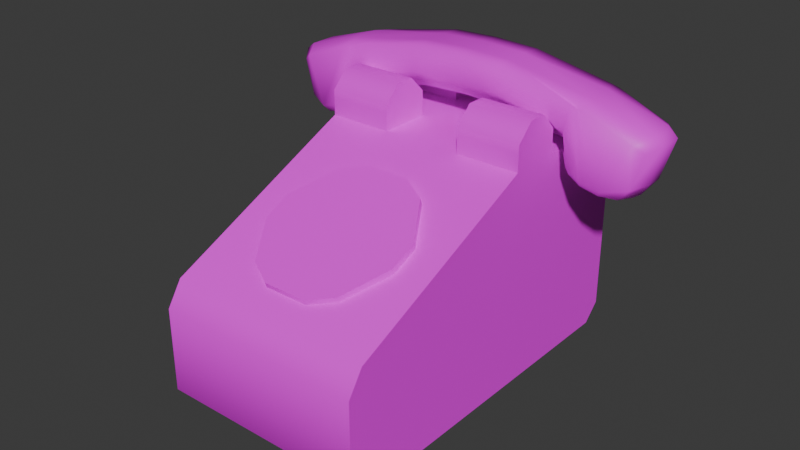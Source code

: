 # Source: Phone.blend  (saved by Blender 4.2.66; exported with 4.5.12 LTS)
import bpy
from mathutils import Matrix  # noqa: F401  (used for matrix-valued properties, if any)

bpy.ops.wm.read_factory_settings(use_empty=True)
scene = bpy.context.scene
scene.name = 'Scene'

# ---- collections
col_collection = bpy.data.collections.new('Collection'); scene.collection.children.link(col_collection)

# ---- images (referenced by path relative to the original .blend; pixels are not part of the script)
import os
ASSET_DIR = os.environ.get("B2B_ASSET_DIR", "")  # directory of the original .blend (textures are referenced by path, not embedded)
HERE = os.path.dirname(os.path.abspath(__file__))  # packed textures are extracted next to this script under _unpacked/

def load_image(name, relpath, width, height, colorspace="sRGB"):
    """Load a texture the original file referenced (path relative to the .blend, or extracted next to this script)."""
    p = next((c for c in (os.path.join(HERE, relpath), os.path.join(ASSET_DIR, relpath)) if relpath and os.path.exists(c)), "")
    if p:
        img = bpy.data.images.load(p, check_existing=True)
        img.name = name
    else:  # same state as the original file: an image datablock whose file is absent (Cycles renders it pink)
        img = bpy.data.images.new(name, width, height)
        img.source = "FILE"
        img.filepath = "//" + (relpath or name)
    img.colorspace_settings.name = colorspace
    return img
img_untitled = load_image('Untitled', 'Textures/Phone.png', 1024, 1024, 'sRGB')

# ---- materials (node trees are filled in below, after node groups)
mat_material = bpy.data.materials.new('Material')
mat_material.alpha_threshold = 0.0
mat_material.roughness = 0.5
mat_material.line_color = (0.0, 0.0, 0.0, 1.0)

# ---- material node trees
mat_material.use_nodes = True; mat_material.node_tree.nodes.clear()
_N = mat_material.node_tree.nodes; _L = mat_material.node_tree.links
n0 = _N.new('ShaderNodeOutputMaterial'); n0.name = 'Material Output'; n0.location = (300, 300)
n1 = _N.new('ShaderNodeBsdfPrincipled'); n1.name = 'Principled BSDF'; n1.location = (10, 300)
n1.inputs[3].default_value = 1.45
n2 = _N.new('ShaderNodeTexImage'); n2.name = 'Image Texture'; n2.location = (-280, 280)
n2.image = img_untitled
_L.new(n1.outputs[0], n0.inputs[0])
_L.new(n2.outputs[0], n1.inputs[0])
n0.is_active_output = True

# ---- world
world_world = bpy.data.worlds.new('World'); scene.world = world_world
world_world.use_nodes = True; world_world.node_tree.nodes.clear()
_N = world_world.node_tree.nodes; _L = world_world.node_tree.links
n0 = _N.new('ShaderNodeOutputWorld'); n0.name = 'World Output'; n0.location = (300, 300)
n1 = _N.new('ShaderNodeBackground'); n1.name = 'Background'; n1.location = (10, 300)
n1.inputs[0].default_value = (0.05088, 0.05088, 0.05088, 1.0)
_L.new(n1.outputs[0], n0.inputs[0])
n0.is_active_output = True
world_world.color = (0.05088, 0.05088, 0.05088)
world_world.sun_shadow_jitter_overblur = 0.0

# ---- meshes
me_cube = bpy.data.meshes.new('Cube')
me_cube.from_pydata([(0.9727, -0.07693, 0.8434), (0.9723, -0.2335, 1.0), (0.9735, -0.3761, 0.9354), (0.9727, -0.3901, 0.7572), (0.9727, -0.07693, -0.8434), (0.9727, -0.3901, -0.8434), (0.9735, -0.3901, -1.0), (0.9735, -0.07693, -1.0), (0.9735, -2.234, -0.06234), (0.9727, -2.077, -0.006742), (0.9735, -2.091, 0.1588), (0.9735, -2.077, -1.0), (0.9727, -2.077, -0.8434), (0.9735, -2.234, -0.8434), (0.9727, 1.067, 0.8434), (0.9735, 1.224, 0.8434), (0.9723, 1.224, 1.0), (0.9735, 1.224, -0.8434), (0.9727, 1.067, -0.8434), (0.9735, 1.067, -1.0), (0.9735, 0.8946, -1.0), (0.9727, 0.8946, -0.8434), (0.9727, 0.5814, -0.8434), (0.9735, 0.5814, -1.0), (0.9735, 0.09569, -1.0), (0.9735, 0.4088, -1.0), (0.9727, 0.4088, -0.8434), (0.9727, 0.09569, -0.8434), (0.9723, 0.2523, 1.0), (0.9727, 0.09569, 0.8434), (0.9727, 0.4088, 0.8434), (0.9728, 0.4088, 1.0), (0.9723, 0.738, 1.0), (0.9728, 0.5815, 1.0), (0.9727, 0.5814, 0.8434), (0.9727, 0.8946, 0.8434), (0.4626, -2.234, -0.8434), (0.0, -2.234, -0.8434), (0.0, -2.077, -1.0), (0.4626, -2.077, -1.0), (0.3731, -0.2335, 1.0), (0.0, -0.07693, 1.0), (0.0, -0.3761, 0.9354), (0.4626, -0.3761, 0.9354), (0.4626, -2.091, 0.1588), (0.0, -2.091, 0.1588), (0.0, -2.234, -0.06234), (0.4626, -2.234, -0.06234), (0.4626, -0.3901, -1.0), (0.0, -0.3901, -1.0), (0.0, -0.07693, -1.0), (0.4626, -0.07693, -1.0), (0.4626, 1.224, 0.8434), (0.0, 1.224, 0.8434), (0.0, 1.221, 1.0), (0.3731, 1.224, 1.0), (0.4626, 1.224, -0.8434), (0.4626, 1.067, -1.0), (0.0, 1.067, -1.0), (0.0, 1.224, -0.8434), (0.3731, 0.2523, 1.0), (0.4626, 0.4088, 1.0), (0.0, 0.4088, 1.0), (0.0, 0.09569, 1.0), (0.3731, 0.738, 1.0), (0.0, 0.8946, 1.0), (0.0, 0.5815, 1.0), (0.4626, 0.5814, 1.0), (0.4626, 0.09569, -1.0), (0.0, 0.09569, -1.0), (0.0, 0.4088, -1.0), (0.4626, 0.4088, -1.0), (0.4626, 0.8946, -1.0), (0.4626, 0.5814, -1.0), (0.0, 0.5814, -1.0), (0.0, 0.8946, -1.0), (0.3731, -0.2335, 1.157), (0.3731, -0.07693, 1.157), (0.972, -0.2335, 1.157), (0.972, -0.07693, 1.157), (0.3731, 1.224, 1.157), (0.3731, 1.067, 1.157), (0.972, 1.224, 1.157), (0.972, 1.067, 1.157), (0.972, 0.8946, 1.157), (0.972, 0.738, 1.157), (0.972, 0.09569, 1.157), (0.972, 0.2523, 1.157), (0.3731, 0.2523, 1.157), (0.3731, 0.09569, 1.157), (0.3731, 0.738, 1.157), (0.3731, 0.8946, 1.157), (0.3731, -0.2335, 1.234), (0.3731, -0.07693, 1.391), (0.3731, -0.07693, 1.234), (0.972, -0.2335, 1.234), (0.972, -0.07693, 1.234), (0.972, -0.07693, 1.391), (0.3731, 1.224, 1.234), (0.3731, 1.067, 1.234), (0.3731, 1.067, 1.391), (0.972, 1.224, 1.234), (0.972, 1.067, 1.391), (0.972, 1.067, 1.234), (0.972, 0.8946, 1.234), (0.972, 0.8946, 1.391), (0.972, 0.738, 1.234), (0.972, 0.09569, 1.234), (0.972, 0.2523, 1.234), (0.972, 0.09569, 1.391), (0.3731, 0.2523, 1.234), (0.3731, 0.09569, 1.234), (0.3731, 0.09569, 1.391), (0.3731, 0.738, 1.234), (0.3731, 0.8946, 1.391), (0.3731, 0.8946, 1.234), (0.2711, -0.6154, 0.3927), (0.2049, -0.5397, 0.6008), (0.4398, -0.6625, 0.5434), (0.2049, -1.882, 0.3091), (0.4398, -0.7587, 0.7497), (0.2049, -0.6359, 0.8071), (0.5695, -1.084, 0.1743), (0.672, -1.027, 0.3735), (0.672, -1.273, 0.2589), (0.672, -1.149, 0.651), (0.672, -1.369, 0.4652), (0.672, -1.123, 0.5798), (0.2711, -1.552, -0.04417), (0.4398, -1.637, 0.08887), (0.2049, -1.76, 0.03156), (0.672, -1.395, 0.5364), (0.2049, -1.856, 0.2379), (0.4398, -1.734, 0.2952), (0.0, -0.5397, 0.6008), (0.0, -0.6154, 0.3927), (0.0, -0.6359, 0.8071), (0.2049, -0.6615, 0.8783), (0.0, -1.76, 0.03156), (0.0, -1.552, -0.04417), (0.0, -1.856, 0.2379), (0.4398, -0.7844, 0.8209), (0.4398, -1.759, 0.3664), (0.0, -0.6615, 0.8783), (0.0, -1.882, 0.3091)], [], [(43, 44, 10, 2), (13, 8, 47, 36), (7, 51, 68, 24), (35, 21, 18, 14), (20, 72, 57, 19), (5, 3, 9, 12), (61, 31, 33, 67), (39, 48, 6, 11), (0, 4, 27, 29), (25, 71, 73, 23), (30, 26, 22, 34), (76, 78, 95, 92), (87, 88, 110, 108), (56, 52, 15, 17), (93, 97, 109, 112), (114, 105, 102, 100), (79, 86, 107, 96), (84, 83, 103, 104), (89, 77, 94, 111), (81, 91, 115, 99), (90, 85, 106, 113), (82, 80, 98, 101), (118, 120, 127, 123), (124, 126, 133, 129), (134, 136, 121, 117), (0, 1, 2, 3), (4, 5, 6, 7), (8, 9, 10), (11, 12, 13), (14, 15, 16), (17, 18, 19), (20, 21, 22, 23), (24, 25, 26, 27), (28, 29, 30, 31), (32, 33, 34, 35), (36, 37, 38, 39), (40, 41, 42, 43), (44, 45, 46, 47), (48, 49, 50, 51), (55, 52, 53, 54), (56, 57, 58, 59), (60, 61, 62, 63), (64, 65, 66, 67), (68, 69, 70, 71), (72, 73, 74, 75), (76, 77, 40), (78, 1, 79), (80, 55, 81), (82, 83, 16), (84, 85, 32), (86, 28, 87), (88, 60, 89), (90, 91, 64), (92, 93, 94), (95, 96, 97), (98, 99, 100), (101, 102, 103), (104, 105, 106), (107, 108, 109), (110, 111, 112), (113, 114, 115), (116, 117, 118), (127, 120, 141, 125), (122, 123, 124), (133, 126, 131, 142), (128, 129, 130), (120, 121, 137, 141), (39, 11, 13, 36), (12, 9, 8, 13), (3, 5, 4, 0), (2, 10, 9, 3), (43, 2, 1, 40), (11, 6, 5, 12), (14, 18, 17, 15), (55, 16, 15, 52), (27, 4, 7, 24), (35, 14, 16, 32), (18, 21, 20, 19), (22, 26, 25, 23), (0, 29, 28, 1), (30, 34, 33, 31), (26, 30, 29, 27), (21, 35, 34, 22), (71, 25, 24, 68), (72, 20, 23, 73), (10, 44, 47, 8), (6, 48, 51, 7), (19, 57, 56, 17), (31, 61, 60, 28), (32, 64, 67, 33), (70, 74, 73, 71), (50, 69, 68, 51), (61, 67, 66, 62), (40, 60, 63, 41), (64, 55, 54, 65), (75, 58, 57, 72), (52, 56, 59, 53), (48, 39, 38, 49), (46, 37, 36, 47), (44, 43, 42, 45), (40, 1, 78, 76), (80, 82, 16, 55), (32, 16, 83, 84), (1, 28, 86, 79), (28, 60, 88, 87), (85, 90, 64, 32), (77, 89, 60, 40), (91, 81, 55, 64), (92, 95, 97, 93), (100, 102, 101, 98), (104, 103, 102, 105), (96, 107, 109, 97), (108, 110, 112, 109), (105, 114, 113, 106), (93, 112, 111, 94), (114, 100, 99, 115), (89, 111, 110, 88), (107, 86, 87, 108), (84, 104, 106, 85), (115, 91, 90, 113), (76, 92, 94, 77), (98, 80, 81, 99), (79, 96, 95, 78), (103, 83, 82, 101), (134, 117, 116, 135), (120, 118, 117, 121), (118, 123, 122, 116), (140, 132, 119, 144), (126, 124, 123, 127), (124, 129, 128, 122), (121, 136, 143, 137), (132, 130, 129, 133), (126, 127, 125, 131), (142, 131, 125, 141), (130, 138, 139, 128), (130, 132, 140, 138), (132, 133, 142, 119), (119, 142, 141, 137), (144, 119, 137, 143)])
me_cube.polygons.foreach_set('use_smooth', [True] * 139)
_k = set([(1, 2), (1, 28), (1, 40), (1, 78), (2, 10), (6, 7), (6, 11), (7, 24), (8, 10), (8, 13), (11, 13), (15, 16), (15, 17), (16, 32), (16, 82), (17, 19), (19, 20), (20, 23), (23, 25), (24, 25), (28, 31), (28, 60), (28, 87), (31, 33), (32, 33), (32, 64), (32, 85), (40, 60), (40, 76), (54, 55), (55, 64), (55, 80), (60, 88), (64, 90), (76, 92), (78, 95), (80, 98), (82, 101), (85, 106), (87, 108), (88, 110), (90, 113), (92, 93), (93, 112), (95, 97), (97, 109), (98, 100), (100, 114), (101, 102), (102, 105), (105, 106), (108, 109), (110, 112), (113, 114), (119, 142), (119, 144), (120, 121), (120, 127), (121, 136), (125, 131), (125, 141), (126, 127), (126, 133), (131, 142), (132, 133), (132, 140), (137, 141), (137, 143)])
me_cube.attributes.new('sharp_edge', 'BOOLEAN', 'EDGE').data.foreach_set('value', [ (min(e.vertices), max(e.vertices)) in _k for e in me_cube.edges])
_uv = me_cube.uv_layers.new(name='UVMap')
_uv.uv.foreach_set('vector', [0.5342, 0.2923, 0.5344, 0.6275, 0.4403, 0.6274, 0.4401, 0.2923, 5.016e-09, 0.8217, 4.139e-09, 0.678, 0.09404, 0.678, 0.09404, 0.8217, 0.6197, 0.3978, 0.7138, 0.3976, 0.7137, 0.4291, 0.6197, 0.4293, 0.2939, 0.1249, 0.05553, 0.1249, 0.05553, 0.1005, 0.2939, 0.1005, 0.6195, 0.5752, 0.7136, 0.575, 0.7135, 0.6065, 0.6195, 0.6067, 0.05553, 0.3064, 0.2817, 0.3064, 0.1737, 0.5448, 0.05553, 0.5448, 0.5342, 0.1479, 0.4403, 0.1478, 0.4404, 0.1165, 0.5343, 0.1166, 0.7142, 0.03239, 0.7138, 0.3404, 0.6198, 0.3406, 0.6202, 0.03257, 0.2939, 0.2622, 0.05553, 0.2622, 0.05553, 0.2378, 0.2939, 0.2378, 0.6196, 0.4865, 0.7137, 0.4863, 0.7136, 0.5178, 0.6196, 0.518, 0.2939, 0.1935, 0.05553, 0.1935, 0.05553, 0.1692, 0.2939, 0.1692, 0.4019, 0.6364, 0.4019, 0.7466, 0.3875, 0.7466, 0.3875, 0.6364, 0.9264, 6.6e-05, 0.9264, 0.1103, 0.915, 0.1103, 0.915, 6.6e-05, 0.7047, 0.9132, 0.7047, 0.6644, 0.7987, 0.6644, 0.7987, 0.9132, 0.2124, 0.9857, 0.2124, 0.8755, 0.2438, 0.8755, 0.2438, 0.9858, 0.9138, 0.9957, 0.9138, 0.8854, 0.9452, 0.8854, 0.9452, 0.9957, 0.8349, 0.9676, 0.8349, 0.9418, 0.8465, 0.9418, 0.8465, 0.9676, 0.8321, 0.9661, 0.8321, 0.9387, 0.8445, 0.9387, 0.8445, 0.9661, 0.8429, 0.9386, 0.8429, 0.9666, 0.8303, 0.9666, 0.8303, 0.9386, 0.8433, 0.9376, 0.8433, 0.9634, 0.8317, 0.9634, 0.8317, 0.9376, 0.4019, 0.7467, 0.4019, 0.8569, 0.3875, 0.8569, 0.3875, 0.7467, 0.7984, 0.6182, 0.6882, 0.6182, 0.6882, 0.6067, 0.7984, 0.6067, 0.3317, 0.6626, 0.3736, 0.6626, 0.3736, 0.7367, 0.3317, 0.7367, 0.3317, 0.7866, 0.3736, 0.7866, 0.3737, 0.8606, 0.3318, 0.8606, 0.9063, 0.724, 0.9193, 0.709, 0.9477, 0.7338, 0.9347, 0.7488, 0.3393, 0.2394, 0.3681, 0.2682, 0.3563, 0.2945, 0.3235, 0.2971, 0.02882, 0.2394, 0.02882, 0.2971, 3.09e-08, 0.2971, 1.148e-08, 0.2394, 0.1726, 0.6364, 0.1828, 0.6076, 0.2133, 0.6101, 6.121e-08, 0.6076, 0.02882, 0.6076, 0.02882, 0.6364, 0.3393, 0.02882, 0.3393, 8.066e-08, 0.3681, 3.804e-08, 0.02882, 6.709e-08, 0.02882, 0.02882, -1.26e-09, 0.02882, -2.649e-09, 0.06059, 0.02882, 0.06059, 0.02882, 0.1182, -5.168e-09, 0.1182, 1.287e-08, 0.2077, 1.539e-08, 0.15, 0.02882, 0.15, 0.02882, 0.2077, 0.3681, 0.1788, 0.3393, 0.2077, 0.3393, 0.15, 0.3681, 0.15, 0.3681, 0.08941, 0.3681, 0.1182, 0.3393, 0.1182, 0.3393, 0.06059, 0.7135, 0.0001631, 0.7986, 1.073e-08, 0.7993, 0.03222, 0.7142, 0.03239, 0.5506, 0.2644, 0.6193, 0.236, 0.6193, 0.2923, 0.5342, 0.2923, 0.09404, 0.6364, 0.1792, 0.6364, 0.1792, 0.678, 0.09404, 0.678, 0.7138, 0.3404, 0.799, 0.3402, 0.7989, 0.3974, 0.7138, 0.3976, 0.6882, 0.6413, 0.7047, 0.6644, 0.6195, 0.6644, 0.6195, 0.6415, 0.7047, 0.9132, 0.7047, 0.9536, 0.6195, 0.9536, 0.6195, 0.9132, 0.5507, 0.1763, 0.5342, 0.1479, 0.6194, 0.1479, 0.6193, 0.2047, 0.5508, 0.08814, 0.6195, 0.05975, 0.6194, 0.1166, 0.5343, 0.1166, 0.7137, 0.4291, 0.7989, 0.4289, 0.7988, 0.4861, 0.7137, 0.4863, 0.7136, 0.575, 0.7136, 0.5178, 0.7988, 0.5176, 0.7987, 0.5748, 0.8429, 0.9919, 0.8429, 0.9666, 0.8682, 0.9919, 0.8349, 0.9909, 0.8115, 0.9909, 0.8349, 0.9676, 0.8433, 0.9143, 0.8667, 0.9143, 0.8433, 0.9376, 0.8321, 0.9138, 0.8321, 0.9387, 0.8073, 0.9138, 0.8321, 0.9661, 0.8321, 0.9909, 0.8073, 0.9909, 0.8349, 0.9418, 0.8115, 0.9184, 0.8349, 0.9184, 0.8429, 0.9133, 0.8682, 0.9133, 0.8429, 0.9386, 0.8433, 0.9867, 0.8433, 0.9634, 0.8667, 0.9867, 0.8303, 0.9919, 0.805, 0.9666, 0.8303, 0.9666, 0.8465, 0.9909, 0.8465, 0.9676, 0.8698, 0.9676, 0.8317, 0.9143, 0.8317, 0.9376, 0.8084, 0.9376, 0.8445, 0.9138, 0.8693, 0.9387, 0.8445, 0.9387, 0.8445, 0.9661, 0.8693, 0.9661, 0.8445, 0.9909, 0.8465, 0.9418, 0.8465, 0.9184, 0.8698, 0.9418, 0.8303, 0.9133, 0.8303, 0.9386, 0.805, 0.9386, 0.8317, 0.9867, 0.8084, 0.9634, 0.8317, 0.9634, 0.9182, 0.7862, 0.9347, 0.7488, 0.9528, 0.7938, 0.3736, 0.7367, 0.3736, 0.6626, 0.3875, 0.6614, 0.3875, 0.7354, 0.3029, 0.7617, 0.3317, 0.7367, 0.3317, 0.7866, 0.3737, 0.8606, 0.3736, 0.7866, 0.3875, 0.7854, 0.3875, 0.8594, 0.8631, 0.1091, 0.8292, 0.123, 0.8387, 0.07555, 0.3736, 0.6626, 0.3737, 0.6377, 0.3875, 0.6364, 0.3875, 0.6614, 0.7142, 0.03239, 0.6202, 0.03257, 0.6195, 0.0003433, 0.7135, 0.0001631, 0.02882, 0.6076, 0.1828, 0.6076, 0.1726, 0.6364, 0.02882, 0.6364, 0.2817, 0.3064, 0.05553, 0.3064, 0.05553, 0.2622, 0.2939, 0.2622, 0.3563, 0.2945, 0.2133, 0.6101, 0.1828, 0.6076, 0.3235, 0.2971, 0.5342, 0.2923, 0.4401, 0.2923, 0.4403, 0.2644, 0.5506, 0.2644, 6.121e-08, 0.6076, 3.09e-08, 0.2971, 0.02882, 0.2971, 0.02882, 0.6076, 0.3393, 0.02882, 0.02882, 0.02882, 0.02882, 6.709e-08, 0.3393, 8.066e-08, 0.6882, 0.6413, 0.7985, 0.6413, 0.7987, 0.6644, 0.7047, 0.6644, 0.02882, 0.2077, 0.02882, 0.2394, 1.148e-08, 0.2394, 1.287e-08, 0.2077, 0.3393, 0.06059, 0.3393, 0.02882, 0.3681, 3.804e-08, 0.3681, 0.08941, 0.02882, 0.02882, 0.02882, 0.06059, -2.649e-09, 0.06059, -1.26e-09, 0.02882, 0.02882, 0.1182, 0.02882, 0.15, 1.539e-08, 0.15, -5.168e-09, 0.1182, 0.3393, 0.2394, 0.3393, 0.2077, 0.3681, 0.1788, 0.3681, 0.2682, 0.3393, 0.15, 0.3393, 0.1182, 0.3681, 0.1182, 0.3681, 0.15, 0.05553, 0.1935, 0.2939, 0.1935, 0.2939, 0.2378, 0.05553, 0.2378, 0.05553, 0.1249, 0.2939, 0.1249, 0.2939, 0.1692, 0.05553, 0.1692, 0.7137, 0.4863, 0.6196, 0.4865, 0.6197, 0.4293, 0.7137, 0.4291, 0.7136, 0.575, 0.6195, 0.5752, 0.6196, 0.518, 0.7136, 0.5178, 3.885e-09, 0.6364, 0.09404, 0.6364, 0.09404, 0.678, 4.139e-09, 0.678, 0.6198, 0.3406, 0.7138, 0.3404, 0.7138, 0.3976, 0.6197, 0.3978, 0.7987, 0.9536, 0.7047, 0.9536, 0.7047, 0.9132, 0.7987, 0.9132, 0.4403, 0.1478, 0.5342, 0.1479, 0.5507, 0.1763, 0.4404, 0.1763, 0.4405, 0.08812, 0.5508, 0.08814, 0.5343, 0.1166, 0.4404, 0.1165, 0.7988, 0.4861, 0.7988, 0.5176, 0.7136, 0.5178, 0.7137, 0.4863, 0.7989, 0.3974, 0.7989, 0.4289, 0.7137, 0.4291, 0.7138, 0.3976, 0.5342, 0.1479, 0.5343, 0.1166, 0.6194, 0.1166, 0.6194, 0.1479, 0.5506, 0.2644, 0.5507, 0.1763, 0.6193, 0.2047, 0.6193, 0.236, 0.5508, 0.08814, 0.5508, 2.396e-08, 0.6195, 0.0004356, 0.6195, 0.05975, 0.7987, 0.5748, 0.7986, 0.6064, 0.7135, 0.6065, 0.7136, 0.575, 0.7047, 0.6644, 0.7047, 0.9132, 0.6195, 0.9132, 0.6195, 0.6644, 0.7138, 0.3404, 0.7142, 0.03239, 0.7993, 0.03222, 0.799, 0.3402, 0.1792, 0.678, 0.1792, 0.8217, 0.09404, 0.8217, 0.09404, 0.678, 0.5344, 0.6275, 0.5342, 0.2923, 0.6193, 0.2923, 0.6195, 0.6275, 0.4307, 0.6364, 0.4307, 0.7467, 0.4019, 0.7466, 0.4019, 0.6364, 0.6882, 0.6182, 0.7984, 0.6182, 0.7985, 0.6413, 0.6882, 0.6413, 0.8073, 0.9909, 0.8073, 0.9138, 0.8321, 0.9387, 0.8321, 0.9661, 0.8115, 0.9909, 0.8115, 0.9184, 0.8349, 0.9418, 0.8349, 0.9676, 0.9495, -5.112e-09, 0.9495, 0.1103, 0.9264, 0.1103, 0.9264, 6.6e-05, 0.4019, 0.8569, 0.4019, 0.7467, 0.4307, 0.7467, 0.4307, 0.857, 0.8429, 0.9666, 0.8429, 0.9386, 0.8682, 0.9133, 0.8682, 0.9919, 0.8433, 0.9634, 0.8433, 0.9376, 0.8667, 0.9143, 0.8667, 0.9867, 0.1792, 0.9858, 0.1792, 0.8756, 0.2124, 0.8755, 0.2124, 0.9857, 0.9452, 0.9957, 0.9452, 0.8854, 0.9687, 0.8856, 0.9687, 0.9958, 0.8445, 0.9661, 0.8445, 0.9387, 0.8693, 0.9387, 0.8693, 0.9661, 0.8465, 0.9676, 0.8465, 0.9418, 0.8698, 0.9418, 0.8698, 0.9676, 0.2673, 0.8756, 0.2673, 0.9859, 0.2438, 0.9858, 0.2438, 0.8755, 0.9138, 0.8854, 0.9138, 0.9957, 0.8806, 0.9957, 0.8806, 0.8855, 0.805, 0.9666, 0.805, 0.9386, 0.8303, 0.9386, 0.8303, 0.9666, 0.8084, 0.9634, 0.8084, 0.9376, 0.8317, 0.9376, 0.8317, 0.9634, 0.8429, 0.9386, 0.8303, 0.9386, 0.8303, 0.9133, 0.8429, 0.9133, 0.8465, 0.9418, 0.8349, 0.9418, 0.8349, 0.9184, 0.8465, 0.9184, 0.8321, 0.9661, 0.8445, 0.9661, 0.8445, 0.9909, 0.8321, 0.9909, 0.8317, 0.9634, 0.8433, 0.9634, 0.8433, 0.9867, 0.8317, 0.9867, 0.8429, 0.9919, 0.8303, 0.9919, 0.8303, 0.9666, 0.8429, 0.9666, 0.8317, 0.9143, 0.8433, 0.9143, 0.8433, 0.9376, 0.8317, 0.9376, 0.8349, 0.9676, 0.8465, 0.9676, 0.8465, 0.9909, 0.8349, 0.9909, 0.8445, 0.9387, 0.8321, 0.9387, 0.8321, 0.9138, 0.8445, 0.9138, 0.9063, 0.724, 0.9347, 0.7488, 0.9182, 0.7862, 0.8806, 0.7534, 0.3736, 0.6626, 0.3317, 0.6626, 0.3318, 0.6377, 0.3737, 0.6377, 0.9528, 0.7938, 0.9421, 0.871, 0.9045, 0.8854, 0.9182, 0.7862, 0.1552, 0.9052, 0.15, 0.8678, 0.1628, 0.866, 0.1681, 0.9034, 0.3736, 0.7866, 0.3317, 0.7866, 0.3317, 0.7367, 0.3736, 0.7367, 0.8527, 0.1957, 0.8292, 0.123, 0.8631, 0.1091, 0.8933, 0.2025, 0.9477, 0.7338, 0.9193, 0.709, 0.9244, 0.7032, 0.9528, 0.728, 0.15, 0.8678, 0.113, 0.873, 0.1183, 0.8286, 0.1552, 0.8234, 0.3736, 0.7866, 0.3736, 0.7367, 0.3875, 0.7354, 0.3875, 0.7854, 0.3386, 0.5808, 0.298, 0.513, 0.298, 0.4672, 0.3386, 0.3995, 0.8387, 0.07555, 0.8615, 0.04552, 0.8933, 0.06937, 0.8631, 0.1091, 0.113, 0.873, 0.15, 0.8678, 0.1552, 0.9052, 0.1183, 0.9103, 0.15, 0.8678, 0.1552, 0.8234, 0.1681, 0.8217, 0.1628, 0.866, 0.3796, 0.6037, 0.3386, 0.5808, 0.3386, 0.3995, 0.3796, 0.3766, 0.4154, 0.6037, 0.3796, 0.6037, 0.3796, 0.3766, 0.4154, 0.3767])
me_cube.materials.append(mat_material)
me_cube.use_mirror_vertex_groups = False
me_cube.update()
me_cube.normals_split_custom_set([tuple(v) for v in zip(*[iter([-0.009117, -0.3926, 0.9196, -2.331e-09, -0.6531, 0.7573, -1.264e-08, -0.6531, 0.7573, 0.0, -0.4125, 0.9109, 0.0, -0.9239, -0.3827, -1.264e-08, -0.9593, 0.2825, -2.331e-09, -0.9593, 0.2825, 0.0, -0.9239, -0.3827, 0.0, 0.0, -1.0, 0.0, 0.0, -1.0, -5.143e-08, 0.0, -1.0, 0.0, 0.0, -1.0, 1.0, 0.0001145, 0.00103, 1.0, 0.0, 0.002577, 1.0, -0.002577, 0.002577, 1.0, -0.001933, 0.001789, 0.0, 0.0, -1.0, 0.0, 0.0, -1.0, 4.465e-08, 0.3827, -0.9239, 8.929e-08, 0.3827, -0.9239, 1.0, -1.151e-07, 0.002577, 1.0, 0.001214, -0.001593, 1.0, 0.00337, -0.002173, 1.0, 0.002577, 0.002577, 0.0, 0.0, 1.0, 0.0, 0.0, 1.0, 0.0, 0.0, 1.0, 0.0, 0.0, 1.0, 4.134e-08, -0.3827, -0.9239, 3.819e-08, 0.0, -1.0, 0.0, 0.0, -1.0, 0.0, -0.3827, -0.9239, 1.0, 0.0004412, 0.0008219, 1.0, -5.79e-08, 0.002577, 1.0, 0.0, 0.002577, 1.0, -0.0001145, 0.00103, 0.0, 0.0, -1.0, -5.143e-08, 0.0, -1.0, 0.0, 0.0, -1.0, 0.0, 0.0, -1.0, 1.0, -0.0002291, 0.0002286, 1.0, 0.0, 0.002577, 1.0, 0.0, 0.002577, 1.0, 0.0002291, 0.0002286, -7.464e-08, -1.0, 0.0, -7.464e-08, -1.0, 0.0, -7.47e-08, -0.9239, 0.3827, -7.47e-08, -0.9239, 0.3827, 8.707e-08, 1.0, 1.59e-07, 8.708e-08, 1.0, 1.589e-07, 8.817e-08, 0.9239, 0.3827, 8.817e-08, 0.9239, 0.3827, 1.078e-07, 0.9239, -0.3827, -0.0004608, 1.0, 0.001098, 2.241e-07, 1.0, 0.0, 2.156e-07, 0.9239, -0.3827, -2.882e-10, -0.3827, 0.9239, -2.882e-10, -0.3827, 0.9239, 6.832e-08, 0.3827, 0.9239, 6.832e-08, 0.3827, 0.9239, 3.422e-09, -0.3827, 0.9239, 3.422e-09, -0.3827, 0.9239, 1.364e-07, 0.3827, 0.9239, 1.364e-07, 0.3827, 0.9239, 1.0, 0.0, 0.001145, 1.0, 0.0, 0.001145, 1.0, 0.0, 0.0, 1.0, 0.0, 0.0, 1.0, 0.0, 0.001145, 1.0, -6.104e-07, 0.001145, 1.0, -7.623e-07, 0.0, 1.0, 0.0, 0.0, -1.0, 0.0, 0.0, -1.0, 0.0, 0.0, -1.0, 0.0, 0.0, -1.0, 0.0, 0.0, -1.0, 3.088e-07, 0.0, -1.0, 3.088e-07, 0.0, -1.0, 3.455e-07, 0.0, -1.0, 3.455e-07, 0.0, -1.244e-07, -1.0, 1.589e-07, -1.244e-07, -1.0, 1.59e-07, -1.185e-07, -0.9239, 0.3827, -1.185e-07, -0.9239, 0.3827, 1.99e-07, 1.0, 0.0, 1.99e-07, 1.0, 0.0, 1.761e-07, 0.9239, 0.3827, 1.761e-07, 0.9239, 0.3827, 0.6826, 0.73, -0.03475, 0.7071, 0.6409, 0.2988, 0.9659, 0.2346, 0.1094, 0.9015, 0.3863, -0.195, 0.9015, -0.09896, -0.4213, 0.9659, -0.2346, -0.1094, 0.7071, -0.6409, -0.2988, 0.6826, -0.4426, -0.5815, 0.0, 0.999, 0.04362, 0.0, 0.9063, 0.4226, 0.2588, 0.8754, 0.4082, 0.2189, 0.9726, 0.07839, 1.0, 0.0004412, 0.0008219, 1.0, 0.00187, 0.0005061, 1.0, 0.002459, -0.00174, 1.0, 0.001214, -0.001593, 1.0, -5.79e-08, 0.002577, 1.0, -1.151e-07, 0.002577, 1.0, -5.642e-08, 0.005155, 1.0, 0.0, 0.005155, 1.0, 0.005546, -0.001102, 1.0, 0.00337, -0.002173, 1.0, 0.003292, -0.004597, 1.0, 0.001718, 0.005155, 1.0, 0.002577, 0.002577, 1.0, 0.005155, 0.001718, 1.0, -0.001933, 0.001789, 1.0, -0.005155, 0.003722, 1.0, -0.002578, 0.004867, 1.0, -0.005155, 0.001718, 1.0, -0.002577, 0.002577, 1.0, -0.001718, 0.005155, 1.0, 0.0, 0.005155, 1.0, 0.0, 0.002577, 1.0, 0.0, 0.002577, 1.0, 0.0, 0.005155, 1.0, 0.0, 0.005155, 1.0, 0.0, 0.005155, 1.0, 0.0, 0.002577, 1.0, 0.0, 0.002577, 1.0, -0.0006872, 0.001603, 1.0, -0.0001145, 0.00103, 1.0, -0.0002291, 0.0002286, 1.0, -0.0004581, 0.0004572, 1.0, 0.0006872, 0.001603, 1.0, 0.0004581, 0.0004572, 1.0, 0.0002291, 0.0002286, 1.0, 0.0001145, 0.00103, 0.0, -0.9239, -0.3827, 0.0, -0.9239, -0.3827, 8.268e-08, -0.3827, -0.9239, 4.134e-08, -0.3827, -0.9239, -0.0288, -0.2479, 0.9684, -0.02064, -0.1102, 0.9937, -0.02727, -0.3523, 0.9355, -0.009117, -0.3926, 0.9196, -2.331e-09, -0.6531, 0.7573, 7.975e-09, -0.6531, 0.7573, 7.975e-09, -0.9593, 0.2825, -2.331e-09, -0.9593, 0.2825, 3.819e-08, 0.0, -1.0, 7.638e-08, 0.0, -1.0, 0.0, 0.0, -1.0, 0.0, 0.0, -1.0, -0.001221, 1.0, 0.002911, -0.0004608, 1.0, 0.001098, -0.001377, 1.0, 0.003281, -0.002754, 1.0, 0.006563, 1.078e-07, 0.9239, -0.3827, 4.465e-08, 0.3827, -0.9239, 0.0, 0.3827, -0.9239, 0.0, 0.9239, -0.3827, 0.0, 0.0, 1.0, 0.0, 0.0, 1.0, 0.0, 0.0, 1.0, 0.0, 0.0, 1.0, 0.0, 0.0, 1.0, 0.0, 0.0, 1.0, 0.0, 0.0, 1.0, 0.0, 0.0, 1.0, -5.143e-08, 0.0, -1.0, -1.029e-07, 0.0, -1.0, -1.029e-07, 0.0, -1.0, -5.143e-08, 0.0, -1.0, 0.0, 0.0, -1.0, 0.0, 0.0, -1.0, 0.0, 0.0, -1.0, 0.0, 0.0, -1.0, -1.0, 0.0, 0.0, -1.0, 0.0, 0.0, -1.0, 0.0, 0.0, 1.0, 0.0, 0.001145, 1.0, 0.0, 0.00229, 1.0, 0.0, 0.001145, -1.0, 0.0, 0.0, -1.0, 1.807e-07, 0.0, -1.0, 3.088e-07, 0.0, 1.0, -1.525e-06, 0.001145, 1.0, -6.104e-07, 0.001145, 1.0, -6.078e-07, 0.00229, 1.0, 0.0, 0.001145, 1.0, 0.0, 0.001145, 1.0, 0.0, 0.00229, 1.0, 0.0, 0.001145, 1.0, 0.0, 0.00229, 1.0, 0.0, 0.001145, -1.0, 0.0, 0.0, -1.0, 0.0, 0.0, -1.0, 0.0, 0.0, -1.0, 0.0, 0.0, -1.0, 3.088e-07, 0.0, -1.0, 1.807e-07, 0.0, -1.0, 0.0, 0.0, -1.0, 0.0, 0.0, -1.0, 0.0, 0.0, 1.0, 0.0, 0.0, 1.0, 0.0, 0.0, 1.0, 0.0, 0.0, -1.0, 0.0, 0.0, -1.0, 3.455e-07, 0.0, -1.0, 4.594e-07, 0.0, 1.0, -1.628e-06, 0.0, 1.0, -4.052e-07, 0.0, 1.0, -7.623e-07, 0.0, 1.0, 0.0, 0.0, 1.0, 0.0, 0.0, 1.0, 0.0, 0.0, 1.0, 0.0, 0.0, 1.0, 0.0, 0.0, 1.0, 0.0, 0.0, -1.0, 0.0, 0.0, -1.0, 0.0, 0.0, -1.0, 0.0, 0.0, -1.0, 0.0, 0.0, -1.0, 4.594e-07, 0.0, -1.0, 3.455e-07, 0.0, 0.3617, 0.8596, -0.3609, 0.2189, 0.9726, 0.07839, 0.6826, 0.73, -0.03475, 0.9693, 0.2312, 0.08323, 0.7132, 0.6595, 0.2374, 0.6982, 0.6735, 0.2425, 0.9618, 0.2575, 0.09271, 0.7235, 0.2918, -0.6257, 0.9015, 0.3863, -0.195, 0.9015, -0.09896, -0.4213, 0.6982, -0.6735, -0.2425, 0.9618, -0.2575, -0.09271, 0.9693, -0.2312, -0.08323, 0.7132, -0.6595, -0.2374, 0.3617, -0.2761, -0.8905, 0.6826, -0.4426, -0.5815, 0.2189, -0.6852, -0.6947, 0.7132, 0.6595, 0.2374, 0.2616, 0.9081, 0.3269, 0.2542, 0.91, 0.3276, 0.6982, 0.6735, 0.2425, 4.134e-08, -0.3827, -0.9239, 0.0, -0.3827, -0.9239, 0.0, -0.9239, -0.3827, 0.0, -0.9239, -0.3827, 1.0, 0.002577, 0.002577, 1.0, 0.00337, -0.002173, 1.0, 0.005546, -0.001102, 1.0, 0.005155, 0.001718, 1.0, 0.001214, -0.001593, 1.0, -1.151e-07, 0.002577, 1.0, -5.79e-08, 0.002577, 1.0, 0.0004412, 0.0008219, 1.0, 0.002459, -0.00174, 1.0, 0.003292, -0.004597, 1.0, 0.00337, -0.002173, 1.0, 0.001214, -0.001593, -0.009117, -0.3926, 0.9196, 0.0, -0.4125, 0.9109, 0.0, -0.4125, 0.9109, -0.0288, -0.2479, 0.9684, 1.0, 0.001718, 0.005155, 1.0, -5.642e-08, 0.005155, 1.0, -1.151e-07, 0.002577, 1.0, 0.002577, 0.002577, 1.0, -0.001933, 0.001789, 1.0, -0.002577, 0.002577, 1.0, -0.005155, 0.001718, 1.0, -0.005155, 0.003722, -0.001221, 1.0, 0.002911, 2.069e-07, 1.0, 0.0, 2.241e-07, 1.0, 0.0, -0.0004608, 1.0, 0.001098, 1.0, 0.0, 0.002577, 1.0, -5.79e-08, 0.002577, 1.0, 0.0, 0.005155, 1.0, 0.0, 0.005155, 1.0, 0.0001145, 0.00103, 1.0, -0.001933, 0.001789, 1.0, -0.002578, 0.004867, 1.0, 0.0006872, 0.001603, 1.0, -0.002577, 0.002577, 1.0, 0.0, 0.002577, 1.0, 0.0, 0.005155, 1.0, -0.001718, 0.005155, 1.0, 0.0, 0.002577, 1.0, 0.0, 0.002577, 1.0, 0.0, 0.005155, 1.0, 0.0, 0.005155, 1.0, 0.0004412, 0.0008219, 1.0, -0.0001145, 0.00103, 1.0, -0.0006872, 0.001603, 1.0, 0.00187, 0.0005061, 1.0, -0.0002291, 0.0002286, 1.0, 0.0002291, 0.0002286, 1.0, 0.0004581, 0.0004572, 1.0, -0.0004581, 0.0004572, 1.0, 0.0, 0.002577, 1.0, -0.0002291, 0.0002286, 1.0, -0.0001145, 0.00103, 1.0, 0.0, 0.002577, 1.0, 0.0, 0.002577, 1.0, 0.0001145, 0.00103, 1.0, 0.0002291, 0.0002286, 1.0, 0.0, 0.002577, -5.143e-08, 0.0, -1.0, 0.0, 0.0, -1.0, 0.0, 0.0, -1.0, -5.143e-08, 0.0, -1.0, 0.0, 0.0, -1.0, 0.0, 0.0, -1.0, 0.0, 0.0, -1.0, 0.0, 0.0, -1.0, -1.264e-08, -0.6531, 0.7573, -2.331e-09, -0.6531, 0.7573, -2.331e-09, -0.9593, 0.2825, -1.264e-08, -0.9593, 0.2825, 0.0, 0.0, -1.0, 3.819e-08, 0.0, -1.0, 0.0, 0.0, -1.0, 0.0, 0.0, -1.0, 8.929e-08, 0.3827, -0.9239, 4.465e-08, 0.3827, -0.9239, 1.078e-07, 0.9239, -0.3827, 2.156e-07, 0.9239, -0.3827, 0.0, 0.0, 1.0, 0.0, 0.0, 1.0, 0.0, 0.0, 1.0, 0.0, 0.0, 1.0, 0.0, 0.0, 1.0, 0.0, 0.0, 1.0, 0.0, 0.0, 1.0, 0.0, 0.0, 1.0, -1.029e-07, 0.0, -1.0, 0.0, 0.0, -1.0, 0.0, 0.0, -1.0, -5.143e-08, 0.0, -1.0, 0.0, 0.0, -1.0, -1.029e-07, 0.0, -1.0, -5.143e-08, 0.0, -1.0, 0.0, 0.0, -1.0, 0.0, 0.0, 1.0, 0.0, 0.0, 1.0, 0.0, 0.0, 1.0, 0.0, 0.0, 1.0, -0.0288, -0.2479, 0.9684, 0.0, 0.0, 1.0, 0.0, 0.0, 1.0, -0.02064, -0.1102, 0.9937, 0.0, 0.0, 1.0, 0.0, 0.0, 1.0, 0.0, 0.0, 1.0, 0.0, 0.0, 1.0, 0.0, 0.0, -1.0, 0.0, 0.3827, -0.9239, 4.465e-08, 0.3827, -0.9239, 0.0, 0.0, -1.0, -0.0004608, 1.0, 0.001098, 1.078e-07, 0.9239, -0.3827, 0.0, 0.9239, -0.3827, -0.001377, 1.0, 0.003281, 3.819e-08, 0.0, -1.0, 4.134e-08, -0.3827, -0.9239, 8.268e-08, -0.3827, -0.9239, 7.638e-08, 0.0, -1.0, 7.975e-09, -0.9593, 0.2825, 0.0, -0.9239, -0.3827, 0.0, -0.9239, -0.3827, -2.331e-09, -0.9593, 0.2825, -2.331e-09, -0.6531, 0.7573, -0.009117, -0.3926, 0.9196, -0.02727, -0.3523, 0.9355, 7.975e-09, -0.6531, 0.7573, -7.463e-08, -1.0, 0.0, -7.463e-08, -1.0, 0.0, -7.464e-08, -1.0, 0.0, -7.464e-08, -1.0, 0.0, 1.99e-07, 1.0, 0.0, 1.99e-07, 1.0, 0.0, 2.069e-07, 1.0, 0.0, -0.001221, 1.0, 0.002911, 1.0, 0.0, 0.00229, 1.0, -6.078e-07, 0.00229, 1.0, -6.104e-07, 0.001145, 1.0, 0.0, 0.001145, 1.0, 0.0, 0.00229, 1.0, 0.0, 0.00229, 1.0, 0.0, 0.001145, 1.0, 0.0, 0.001145, 7.463e-08, 1.0, 3.178e-07, 7.463e-08, 1.0, 3.178e-07, 8.708e-08, 1.0, 1.589e-07, 8.707e-08, 1.0, 1.59e-07, -1.244e-07, -1.0, 1.59e-07, -1.244e-07, -1.0, 1.589e-07, -1.493e-07, -1.0, 3.178e-07, -1.493e-07, -1.0, 3.178e-07, -1.0, 0.0, 0.0, -1.0, 0.0, 0.0, -1.0, 0.0, 0.0, -1.0, 0.0, 0.0, -1.0, 3.088e-07, 0.0, -1.0, 3.088e-07, 0.0, -1.0, 1.807e-07, 0.0, -1.0, 1.807e-07, 0.0, -7.47e-08, -0.9239, 0.3827, -7.47e-08, -0.9239, 0.3827, -2.882e-10, -0.3827, 0.9239, -2.882e-10, -0.3827, 0.9239, 1.364e-07, 0.3827, 0.9239, 1.364e-07, 0.3827, 0.9239, 1.761e-07, 0.9239, 0.3827, 1.761e-07, 0.9239, 0.3827, 1.0, 0.0, 0.0, 1.0, -7.623e-07, 0.0, 1.0, -4.052e-07, 0.0, 1.0, 0.0, 0.0, 1.0, 0.0, 0.0, 1.0, 0.0, 0.0, 1.0, 0.0, 0.0, 1.0, 0.0, 0.0, 8.817e-08, 0.9239, 0.3827, 8.817e-08, 0.9239, 0.3827, 6.832e-08, 0.3827, 0.9239, 6.832e-08, 0.3827, 0.9239, 3.422e-09, -0.3827, 0.9239, 3.422e-09, -0.3827, 0.9239, -1.185e-07, -0.9239, 0.3827, -1.185e-07, -0.9239, 0.3827, -1.0, 0.0, 0.0, -1.0, 0.0, 0.0, -1.0, 0.0, 0.0, -1.0, 0.0, 0.0, -1.0, 4.594e-07, 0.0, -1.0, 4.594e-07, 0.0, -1.0, 3.455e-07, 0.0, -1.0, 3.455e-07, 0.0, -1.0, 0.0, 0.0, -1.0, 0.0, 0.0, -1.0, 0.0, 0.0, -1.0, 0.0, 0.0, 1.0, 0.0, 0.0, 1.0, 0.0, 0.001145, 1.0, 0.0, 0.001145, 1.0, 0.0, 0.0, 1.0, 0.0, 0.001145, 1.0, 0.0, 0.0, 1.0, 0.0, 0.0, 1.0, 0.0, 0.001145, -1.0, 3.455e-07, 0.0, -1.0, 3.088e-07, 0.0, -1.0, 0.0, 0.0, -1.0, 0.0, 0.0, -1.0, 0.0, 0.0, -1.0, 0.0, 0.0, -1.0, 0.0, 0.0, -1.0, 0.0, 0.0, -1.0, 0.0, 0.0, -1.0, 0.0, 0.0, -1.0, 3.088e-07, 0.0, -1.0, 3.455e-07, 0.0, 1.0, 0.0, 0.001145, 1.0, 0.0, 0.0, 1.0, 0.0, 0.0, 1.0, 0.0, 0.001145, 1.0, -7.623e-07, 0.0, 1.0, -6.104e-07, 0.001145, 1.0, -1.525e-06, 0.001145, 1.0, -1.628e-06, 0.0, 0.0, 0.999, 0.04362, 0.2189, 0.9726, 0.07839, 0.3617, 0.8596, -0.3609, 0.0, 0.9397, -0.342, 0.7071, 0.6409, 0.2988, 0.6826, 0.73, -0.03475, 0.2189, 0.9726, 0.07839, 0.2588, 0.8754, 0.4082, 0.6826, 0.73, -0.03475, 0.9015, 0.3863, -0.195, 0.7235, 0.2918, -0.6257, 0.3617, 0.8596, -0.3609, 0.0, -0.9409, -0.3387, 0.2542, -0.91, -0.3276, 0.2616, -0.9081, -0.3269, 0.0, -0.9409, -0.3387, 0.9659, -0.2346, -0.1094, 0.9015, -0.09896, -0.4213, 0.9015, 0.3863, -0.195, 0.9659, 0.2346, 0.1094, 0.9015, -0.09896, -0.4213, 0.6826, -0.4426, -0.5815, 0.3617, -0.2761, -0.8905, 0.7235, 0.2918, -0.6257, 0.2616, 0.9081, 0.3269, 0.0, 0.9409, 0.3387, 0.0, 0.9409, 0.3387, 0.2542, 0.91, 0.3276, 0.2588, -0.8754, -0.4082, 0.2189, -0.6852, -0.6947, 0.6826, -0.4426, -0.5815, 0.7071, -0.6409, -0.2988, 0.9618, -0.2575, -0.09271, 0.9693, 0.2312, 0.08323, 0.9618, 0.2575, 0.09271, 0.9693, -0.2312, -0.08323, 1.01e-07, -0.4226, 0.9063, 1.906e-07, -0.4226, 0.9063, 1.906e-07, -0.4226, 0.9063, 1.01e-07, -0.4226, 0.9063, 0.2189, -0.6852, -0.6947, 0.0, -0.6756, -0.7373, 0.0, -0.342, -0.9397, 0.3617, -0.2761, -0.8905, 0.2189, -0.6852, -0.6947, 0.2588, -0.8754, -0.4082, 0.0, -0.9063, -0.4226, 0.0, -0.6756, -0.7373, 0.2542, -0.91, -0.3276, 0.6982, -0.6735, -0.2425, 0.7132, -0.6595, -0.2374, 0.2616, -0.9081, -0.3269, 3.143e-08, -0.4226, 0.9063, 1.01e-07, -0.4226, 0.9063, 1.01e-07, -0.4226, 0.9063, 3.143e-08, -0.4226, 0.9063, 0.0, -0.4226, 0.9063, 3.143e-08, -0.4226, 0.9063, 3.143e-08, -0.4226, 0.9063, 0.0, -0.4226, 0.9063])] * 3)])
me_cube_001 = bpy.data.meshes.new('Cube.001')
me_cube_001.from_pydata([(1.042, 0.3858, 1.114), (1.042, 0.6044, 1.114), (0.4243, 0.3858, 1.24), (0.4243, 0.6044, 1.24), (1.162, 0.8027, 1.496), (0.4243, 0.6107, 1.651), (0.4243, 0.1876, 1.64), (0.4243, 0.3796, 1.651), (0.4243, 0.8027, 1.64), (1.162, 0.1876, 1.496), (1.094, 0.1876, 1.28), (1.042, 0.3611, 1.114), (1.042, 0.6292, 1.114), (1.094, 0.8027, 1.28), (0.4243, 0.3611, 1.24), (0.4243, 0.1876, 1.413), (0.4243, 0.8027, 1.413), (0.4243, 0.6292, 1.24), (0.9934, 0.5302, 1.002), (1.024, 0.3417, 0.9928), (1.227, 0.8105, 1.475), (1.24, 0.6257, 1.513), (1.24, 0.3645, 1.513), (1.226, 0.1822, 1.47), (1.198, 0.831, 0.9381), (1.057, 0.7093, 0.9823), (1.14, 0.1943, 0.9563), (1.311, 0.1275, 0.9026), (1.665, 0.6486, 0.7914), (1.695, 0.4601, 0.7819), (1.704, 0.782, 1.294), (1.785, 0.6257, 1.342), (1.785, 0.3645, 1.342), (1.694, 0.2036, 1.285), (1.378, 0.8628, 0.8816), (1.548, 0.796, 0.8279), (1.631, 0.281, 0.8019), (1.49, 0.1592, 0.8461), (1.762, 0.605, 0.8872), (1.762, 0.448, 0.8872), (1.801, 0.7235, 1.223), (1.882, 0.605, 1.27), (1.882, 0.3853, 1.27), (1.791, 0.262, 1.214), (1.635, 0.7968, 0.9174), (1.692, 0.249, 0.8827), (1.021, 0.5253, 0.9209), (1.047, 0.3629, 0.9127), (1.625, 0.4649, 0.731), (1.599, 0.6274, 0.7392), (1.076, 0.6797, 0.9036), (1.094, 0.518, 0.898), (1.114, 0.3948, 0.8918), (1.228, 0.7147, 0.856), (1.136, 0.6351, 0.8849), (1.19, 0.2985, 0.8679), (1.301, 0.2548, 0.8328), (1.345, 0.7354, 0.8191), (1.457, 0.6918, 0.784), (1.511, 0.3551, 0.767), (1.419, 0.2756, 0.7959), (1.197, 0.7846, 0.8656), (1.147, 0.2359, 0.8813), (1.294, 0.1784, 0.835), (1.533, 0.5955, 0.7601), (1.553, 0.4722, 0.7539), (1.352, 0.8119, 0.8169), (1.499, 0.7544, 0.7706), (1.571, 0.3106, 0.7482), (1.449, 0.2057, 0.7863), (1.564, 0.4722, 0.7913), (1.126, 0.3948, 0.9291), (1.106, 0.518, 0.9353), (1.544, 0.5955, 0.7975), (1.201, 0.2985, 0.9053), (1.523, 0.3551, 0.8044), (1.469, 0.6918, 0.8213), (1.147, 0.6351, 0.9223), (1.239, 0.7147, 0.8934), (1.313, 0.2548, 0.8702), (1.357, 0.7354, 0.8564), (1.431, 0.2756, 0.8332), (0.0, 0.3858, 1.256), (0.0, 0.6044, 1.256), (0.0, 0.1876, 1.656), (0.0, 0.3796, 1.667), (0.0, 0.6107, 1.667), (0.0, 0.8027, 1.656), (0.0, 0.3611, 1.256), (0.0, 0.1876, 1.429), (0.0, 0.8027, 1.429), (0.0, 0.6292, 1.256)], [], [(2, 3, 1, 0), (15, 10, 9, 6), (13, 16, 8, 4), (7, 6, 9), (4, 8, 5), (10, 11, 26, 27), (17, 3, 83, 91), (0, 11, 14, 2), (12, 1, 3, 17), (5, 7, 22, 21), (2, 14, 88, 82), (7, 5, 86, 85), (12, 17, 16, 13), (14, 11, 10, 15), (0, 1, 18, 19), (24, 20, 30, 34), (26, 19, 47, 62), (29, 36, 68, 48), (13, 4, 20, 24), (4, 5, 21, 20), (12, 13, 24, 25), (7, 9, 23, 22), (9, 10, 27, 23), (1, 12, 25, 18), (11, 0, 19, 26), (33, 37, 45, 43), (30, 31, 41, 40), (34, 30, 40, 44), (20, 21, 31, 30), (23, 27, 37, 33), (21, 22, 32, 31), (24, 34, 66, 61), (27, 26, 62, 63), (22, 23, 33, 32), (19, 18, 46, 47), (39, 38, 41, 42), (38, 44, 40, 41), (45, 39, 42, 43), (31, 32, 42, 41), (36, 29, 39, 45), (35, 34, 44), (32, 33, 43, 42), (28, 35, 44, 38), (29, 28, 38, 39), (37, 36, 45), (34, 35, 67, 66), (37, 27, 63, 69), (25, 24, 61, 50), (35, 28, 49, 67), (28, 29, 48, 49), (18, 25, 50, 46), (36, 37, 69, 68), (60, 56, 79, 81), (55, 52, 71, 74), (57, 58, 76, 80), (58, 64, 73, 76), (56, 55, 74, 79), (51, 52, 47, 46), (53, 54, 50, 61), (55, 56, 63, 62), (52, 55, 62, 47), (54, 51, 46, 50), (65, 64, 49, 48), (58, 57, 66, 67), (60, 59, 68, 69), (59, 65, 48, 68), (64, 58, 67, 49), (56, 60, 69, 63), (57, 53, 61, 66), (79, 74, 75, 81), (71, 72, 73, 70), (74, 71, 70, 75), (77, 78, 80, 76), (72, 77, 76, 73), (52, 51, 72, 71), (59, 60, 81, 75), (51, 54, 77, 72), (53, 57, 80, 78), (54, 53, 78, 77), (65, 59, 75, 70), (64, 65, 70, 73), (90, 91, 83, 86, 87), (83, 82, 85, 86), (82, 88, 89, 84, 85), (14, 15, 89, 88), (6, 7, 85, 84), (15, 6, 84, 89), (8, 16, 90, 87), (5, 8, 87, 86), (3, 2, 82, 83), (16, 17, 91, 90)])
me_cube_001.polygons.foreach_set('use_smooth', [1, 1, 1, 1, 1, 1, 1, 1, 1, 1, 1, 1, 1, 1, 1, 1, 1, 1, 1, 1, 1, 1, 1, 1, 1, 1, 1, 1, 1, 1, 1, 1, 1, 1, 1, 1, 1, 1, 1, 1, 1, 1, 1, 1, 1, 1, 1, 1, 1, 1, 1, 1, 1, 1, 1, 1, 1, 1, 1, 1, 1, 1, 1, 1, 1, 1, 1, 1, 1, 0, 0, 0, 0, 0, 1, 1, 1, 1, 1, 1, 1, 1, 1, 1, 1, 1, 1, 1, 1, 1, 1])
_k = set([(0, 1), (0, 11), (1, 12), (4, 8), (6, 9), (46, 47), (46, 50), (47, 62), (48, 49), (48, 68), (49, 67), (50, 61), (51, 52), (51, 54), (52, 55), (53, 54), (53, 57), (55, 56), (56, 60), (57, 58), (58, 64), (59, 60), (59, 65), (61, 66), (62, 63), (63, 69), (64, 65), (66, 67), (68, 69), (70, 73), (70, 75), (71, 72), (71, 74), (72, 77), (73, 76)])
me_cube_001.attributes.new('sharp_edge', 'BOOLEAN', 'EDGE').data.foreach_set('value', [ (min(e.vertices), max(e.vertices)) in _k for e in me_cube_001.edges])
_uv = me_cube_001.uv_layers.new(name='UVMap')
_uv.uv.foreach_set('vector', [0.8039, 0.7795, 0.8441, 0.7795, 0.8441, 0.8954, 0.8039, 0.8954, 0.8486, 0.437, 0.8408, 0.5573, 0.7993, 0.5599, 0.8084, 0.4275, 0.9302, 0.2267, 0.9152, 0.1025, 0.9548, 0.08956, 0.9718, 0.2262, 0.8786, 0.07687, 0.914, 0.07734, 0.914, 0.2156, 0.8007, 0.2156, 0.8008, 0.07734, 0.8361, 0.07687, 0.8292, 0.3175, 0.8609, 0.2854, 0.8864, 0.3181, 0.8906, 0.3334, 0.8487, 0.7795, 0.8441, 0.7795, 0.8441, 0.7032, 0.8487, 0.7032, 0.8039, 0.8954, 0.7993, 0.8954, 0.7993, 0.7795, 0.8039, 0.7795, 0.8487, 0.8954, 0.8441, 0.8954, 0.8441, 0.7795, 0.8487, 0.7795, 0.8361, 0.07687, 0.8786, 0.07687, 0.8814, 0.2289, 0.8333, 0.2289, 0.8039, 0.7795, 0.7993, 0.7795, 0.7993, 0.7032, 0.8039, 0.7032, 0.8786, 0.07687, 0.8361, 0.07687, 0.8361, 4.964e-09, 0.8787, -7.279e-10, 0.8487, 0.8954, 0.8487, 0.7795, 0.8806, 0.7714, 0.8806, 0.8969, 0.8814, 0.4534, 0.8746, 0.5645, 0.8408, 0.5573, 0.8486, 0.437, 0.8609, 0.2808, 0.8609, 0.2408, 0.8828, 0.2539, 0.8835, 0.289, 0.8763, 0.2638, 0.9719, 0.2387, 0.9676, 0.3324, 0.8767, 0.2978, 0.8864, 0.3181, 0.8835, 0.289, 0.8973, 0.2857, 0.8997, 0.3108, 0.3686, 0.9573, 0.399, 0.959, 0.3923, 0.9723, 0.3662, 0.9709, 0.9302, 0.2267, 0.9718, 0.2262, 0.9719, 0.2387, 0.8763, 0.2638, 0.8007, 0.2156, 0.8361, 0.07687, 0.8333, 0.2289, 0.7993, 0.2282, 0.8609, 0.2362, 0.8292, 0.2048, 0.8878, 0.2025, 0.8843, 0.2222, 0.8786, 0.07687, 0.914, 0.2156, 0.915, 0.2281, 0.8814, 0.2289, 0.7993, 0.5599, 0.8408, 0.5573, 0.897, 0.6073, 0.8008, 0.5717, 0.8609, 0.2408, 0.8609, 0.2362, 0.8843, 0.2222, 0.8828, 0.2539, 0.8609, 0.2854, 0.8609, 0.2808, 0.8835, 0.289, 0.8864, 0.3181, 0.8119, 0.6607, 0.899, 0.6421, 0.884, 0.6799, 0.8207, 0.6834, 0.8046, 0.321, 0.8333, 0.3338, 0.8372, 0.3541, 0.8154, 0.3413, 0.8767, 0.2978, 0.9676, 0.3324, 0.9607, 0.3544, 0.8977, 0.3417, 0.7993, 0.2282, 0.8333, 0.2289, 0.8333, 0.3338, 0.8046, 0.321, 0.8008, 0.5717, 0.897, 0.6073, 0.899, 0.6421, 0.8119, 0.6607, 0.8333, 0.2289, 0.8814, 0.2289, 0.8814, 0.3338, 0.8333, 0.3338, 0.8763, 0.2638, 0.8767, 0.2978, 0.864, 0.2979, 0.8636, 0.2686, 0.897, 0.6073, 0.8963, 0.5792, 0.9097, 0.5858, 0.9104, 0.61, 0.8814, 0.2289, 0.915, 0.2281, 0.9111, 0.3196, 0.8814, 0.3338, 0.8835, 0.289, 0.8828, 0.2539, 0.8966, 0.2555, 0.8973, 0.2857, 0.3718, 0.9347, 0.3434, 0.9343, 0.3433, 0.8606, 0.3832, 0.8613, 0.3434, 0.9343, 0.3045, 0.9376, 0.3198, 0.8742, 0.3433, 0.8606, 0.4059, 0.941, 0.3718, 0.9347, 0.3832, 0.8613, 0.4033, 0.8778, 0.8333, 0.3338, 0.8814, 0.3338, 0.8776, 0.3541, 0.8372, 0.3541, 0.399, 0.959, 0.3686, 0.9573, 0.3718, 0.9347, 0.4059, 0.941, 0.8771, 0.3318, 0.8767, 0.2978, 0.8977, 0.3417, 0.7993, 0.6825, 0.8119, 0.6607, 0.8207, 0.6834, 0.8077, 0.7032, 0.3335, 0.9573, 0.3029, 0.959, 0.3045, 0.9376, 0.3434, 0.9343, 0.3686, 0.9573, 0.3335, 0.9573, 0.3434, 0.9343, 0.3718, 0.9347, 0.899, 0.6421, 0.9015, 0.6744, 0.884, 0.6799, 0.8767, 0.2978, 0.8771, 0.3318, 0.8643, 0.3272, 0.864, 0.2979, 0.899, 0.6421, 0.897, 0.6073, 0.9104, 0.61, 0.912, 0.64, 0.876, 0.2389, 0.8763, 0.2638, 0.8636, 0.2686, 0.8634, 0.2471, 0.3029, 0.959, 0.3335, 0.9573, 0.3358, 0.9709, 0.3095, 0.9723, 0.3335, 0.9573, 0.3686, 0.9573, 0.3662, 0.9709, 0.3358, 0.9709, 0.8828, 0.2539, 0.8843, 0.2222, 0.898, 0.2282, 0.8966, 0.2555, 0.9015, 0.6744, 0.899, 0.6421, 0.912, 0.64, 0.9143, 0.6679, 0.172, 0.8661, 0.172, 0.8439, 0.1792, 0.8439, 0.1792, 0.8661, 0.4321, 0.762, 0.431, 0.742, 0.4382, 0.742, 0.4393, 0.762, 0.4387, 0.806, 0.4382, 0.8243, 0.431, 0.8244, 0.4315, 0.806, 0.4378, 0.6365, 0.4393, 0.6555, 0.4321, 0.6555, 0.4307, 0.6364, 0.172, 0.8439, 0.172, 0.8217, 0.1792, 0.8217, 0.1792, 0.8439, 0.01365, 0.8667, 0.01364, 0.8897, 1.17e-08, 0.8934, 1.151e-05, 0.8631, 0.04505, 0.8353, 0.02514, 0.8468, 0.01516, 0.8368, 0.0414, 0.8217, 0.02512, 0.9096, 0.04501, 0.9211, 0.04135, 0.9348, 0.01513, 0.9196, 0.01364, 0.8897, 0.02512, 0.9096, 0.01513, 0.9196, 1.17e-08, 0.8934, 0.02514, 0.8468, 0.01365, 0.8667, 1.151e-05, 0.8631, 0.01516, 0.8368, 0.09938, 0.8897, 0.09939, 0.8667, 0.113, 0.8631, 0.113, 0.8934, 0.08791, 0.8468, 0.06802, 0.8353, 0.07168, 0.8217, 0.0979, 0.8368, 0.06799, 0.9211, 0.08789, 0.9096, 0.09787, 0.9196, 0.07164, 0.9348, 0.08789, 0.9096, 0.09938, 0.8897, 0.113, 0.8934, 0.09787, 0.9196, 0.09939, 0.8667, 0.08791, 0.8468, 0.0979, 0.8368, 0.113, 0.8631, 0.04501, 0.9211, 0.06799, 0.9211, 0.07164, 0.9348, 0.04135, 0.9348, 0.06802, 0.8353, 0.04505, 0.8353, 0.0414, 0.8217, 0.07168, 0.8217, 0.5049, 0.8362, 0.4696, 0.8159, 0.5809, 0.8158, 0.5456, 0.8362, 0.4493, 0.7806, 0.4493, 0.7398, 0.6012, 0.7398, 0.6012, 0.7805, 0.4696, 0.8159, 0.4493, 0.7806, 0.6012, 0.7805, 0.5809, 0.8158, 0.4696, 0.7045, 0.5049, 0.6841, 0.5456, 0.6841, 0.5809, 0.7045, 0.4493, 0.7398, 0.4696, 0.7045, 0.5809, 0.7045, 0.6012, 0.7398, 0.431, 0.742, 0.431, 0.719, 0.4382, 0.719, 0.4382, 0.742, 0.172, 0.8824, 0.172, 0.8661, 0.1792, 0.8661, 0.1792, 0.8824, 0.431, 0.719, 0.4321, 0.6991, 0.4393, 0.6991, 0.4382, 0.719, 0.4387, 0.7832, 0.4387, 0.806, 0.4315, 0.806, 0.4315, 0.7832, 0.4382, 0.762, 0.4387, 0.7832, 0.4315, 0.7832, 0.431, 0.762, 0.4393, 0.6785, 0.4378, 0.6991, 0.4307, 0.6991, 0.4321, 0.6784, 0.4393, 0.6555, 0.4393, 0.6785, 0.4321, 0.6784, 0.4321, 0.6555, 0.9574, 0.3548, 0.9888, 0.3871, 0.9888, 0.3916, 0.9143, 0.3892, 0.9164, 0.3541, 0.9888, 0.3916, 0.9888, 0.4317, 0.9143, 0.4316, 0.9143, 0.3892, 0.9888, 0.4317, 0.9888, 0.4362, 0.9574, 0.4675, 0.9164, 0.4668, 0.9143, 0.4316, 0.8814, 0.4534, 0.8486, 0.437, 0.8657, 0.3636, 0.8985, 0.38, 0.914, 0.07734, 0.8786, 0.07687, 0.8787, -7.279e-10, 0.914, 0.0004697, 0.8486, 0.437, 0.8084, 0.4275, 0.8255, 0.3541, 0.8657, 0.3636, 0.9548, 0.08956, 0.9152, 0.1025, 0.8937, 0.02766, 0.9333, 0.01476, 0.8361, 0.07687, 0.8008, 0.07734, 0.8008, 0.0004697, 0.8361, 4.964e-09, 0.8441, 0.7795, 0.8039, 0.7795, 0.8039, 0.7032, 0.8441, 0.7032, 0.9152, 0.1025, 0.8849, 0.1153, 0.8634, 0.04051, 0.8937, 0.02766])
me_cube_001.materials.append(mat_material)
me_cube_001.use_mirror_vertex_groups = False
me_cube_001.update()
me_cube_001.normals_split_custom_set([tuple(v) for v in zip(*[iter([-0.1186, -2.445e-05, -0.9929, -0.1186, 2.445e-05, -0.9929, -0.199, 4.87e-05, -0.98, -0.199, -4.87e-05, -0.98, -0.04162, -0.9304, -0.3642, -0.2223, -0.9603, -0.1687, 0.06898, -0.7322, 0.6776, 0.08555, -0.7042, 0.7048, -0.2225, 0.9605, -0.1671, -0.04162, 0.9304, -0.3642, 0.08555, 0.7042, 0.7048, 0.06936, 0.7356, 0.6739, 0.1777, -0.01592, 0.984, 0.08555, -0.7042, 0.7048, 0.06898, -0.7322, 0.6776, 0.06936, 0.7356, 0.6739, 0.08555, 0.7042, 0.7048, 0.1822, 0.01562, 0.9831, -0.2223, -0.9603, -0.1687, -0.624, -0.6473, -0.4377, -0.6873, -0.6849, -0.2418, -0.1945, -0.946, -0.2593, -0.1106, 0.389, -0.9146, -0.1186, 2.445e-05, -0.9929, -0.7202, 0.0, -0.6937, -0.6432, 0.2955, -0.7064, -0.199, -4.87e-05, -0.98, -0.624, -0.6473, -0.4377, -0.1106, -0.389, -0.9146, -0.1186, -2.445e-05, -0.9929, -0.7254, 0.5108, -0.4615, -0.199, 4.87e-05, -0.98, -0.1186, 2.445e-05, -0.9929, -0.1106, 0.389, -0.9146, 0.1822, 0.01562, 0.9831, 0.1777, -0.01592, 0.984, 0.2362, -0.1322, 0.9627, 0.234, 0.1212, 0.9647, -0.1186, -2.445e-05, -0.9929, -0.1106, -0.389, -0.9146, -0.6432, -0.2955, -0.7064, -0.7202, 0.0, -0.6937, 0.1777, -0.01592, 0.984, 0.1822, 0.01562, 0.9831, -0.6868, 0.02223, 0.7265, -0.6868, -0.02223, 0.7265, -0.7254, 0.5108, -0.4615, -0.1106, 0.389, -0.9146, -0.04162, 0.9304, -0.3642, -0.2225, 0.9605, -0.1671, -0.1106, -0.389, -0.9146, -0.624, -0.6473, -0.4377, -0.2223, -0.9603, -0.1687, -0.04162, -0.9304, -0.3642, -0.9167, -0.2822, 0.2828, -0.9624, 0.1856, 0.1985, -0.9977, 0.06548, -0.01927, -0.9218, -0.3864, -0.03135, -0.413, 0.8843, -0.2179, 0.1093, 0.7806, 0.6154, 0.3662, 0.8011, 0.4735, 0.01834, 0.9598, -0.2802, -0.6873, -0.6849, -0.2418, -0.9218, -0.3864, -0.03135, -0.8765, -0.3346, -0.3461, -0.6233, -0.656, -0.4257, 0.6991, -0.0878, -0.7096, 0.5499, -0.519, -0.6544, 0.4481, -0.467, -0.7623, 0.587, -0.07642, -0.806, -0.2225, 0.9605, -0.1671, 0.06936, 0.7356, 0.6739, 0.1093, 0.7806, 0.6154, -0.413, 0.8843, -0.2179, 0.06936, 0.7356, 0.6739, 0.1822, 0.01562, 0.9831, 0.234, 0.1212, 0.9647, 0.1093, 0.7806, 0.6154, -0.7254, 0.5108, -0.4615, -0.2225, 0.9605, -0.1671, -0.413, 0.8843, -0.2179, -0.8515, 0.4907, -0.1846, 0.1777, -0.01592, 0.984, 0.06898, -0.7322, 0.6776, 0.1134, -0.7859, 0.6079, 0.2362, -0.1322, 0.9627, 0.06898, -0.7322, 0.6776, -0.2223, -0.9603, -0.1687, -0.1945, -0.946, -0.2593, 0.1134, -0.7859, 0.6079, -0.9624, 0.1856, 0.1985, -0.7254, 0.5108, -0.4615, -0.8515, 0.4907, -0.1846, -0.9977, 0.06548, -0.01927, -0.624, -0.6473, -0.4377, -0.9167, -0.2822, 0.2828, -0.9218, -0.3864, -0.03135, -0.6873, -0.6849, -0.2418, 0.3374, -0.8106, 0.4786, 0.2064, -0.8988, -0.3868, 0.6413, -0.7362, -0.2162, 0.716, -0.6915, 0.09586, 0.3662, 0.8011, 0.4735, 0.5028, 0.2536, 0.8263, 0.9197, 0.274, 0.281, 0.6924, 0.7165, 0.08551, 0.01834, 0.9598, -0.2802, 0.3662, 0.8011, 0.4735, 0.6924, 0.7165, 0.08551, 0.5675, 0.8006, -0.1926, 0.1093, 0.7806, 0.6154, 0.234, 0.1212, 0.9647, 0.5028, 0.2536, 0.8263, 0.3662, 0.8011, 0.4735, 0.1134, -0.7859, 0.6079, -0.1945, -0.946, -0.2593, 0.2064, -0.8988, -0.3868, 0.3374, -0.8106, 0.4786, 0.234, 0.1212, 0.9647, 0.2362, -0.1322, 0.9627, 0.5042, -0.2772, 0.8179, 0.5028, 0.2536, 0.8263, -0.413, 0.8843, -0.2179, 0.01834, 0.9598, -0.2802, -0.1049, 0.8016, -0.5886, -0.497, 0.7324, -0.4654, -0.1945, -0.946, -0.2593, -0.6873, -0.6849, -0.2418, -0.6233, -0.656, -0.4257, -0.2507, -0.8016, -0.5428, 0.2362, -0.1322, 0.9627, 0.1134, -0.7859, 0.6079, 0.3374, -0.8106, 0.4786, 0.5042, -0.2772, 0.8179, -0.9218, -0.3864, -0.03135, -0.9977, 0.06548, -0.01927, -0.9425, 0.07642, -0.3254, -0.8765, -0.3346, -0.3461, 0.8791, -0.1368, -0.4567, 0.8511, 0.2726, -0.4488, 0.9197, 0.274, 0.281, 0.9291, -0.2485, 0.2739, 0.8511, 0.2726, -0.4488, 0.5675, 0.8006, -0.1926, 0.6924, 0.7165, 0.08551, 0.9197, 0.274, 0.281, 0.6413, -0.7362, -0.2162, 0.8791, -0.1368, -0.4567, 0.9291, -0.2485, 0.2739, 0.716, -0.6915, 0.09586, 0.5028, 0.2536, 0.8263, 0.5042, -0.2772, 0.8179, 0.9291, -0.2485, 0.2739, 0.9197, 0.274, 0.281, 0.5499, -0.519, -0.6544, 0.6991, -0.0878, -0.7096, 0.8791, -0.1368, -0.4567, 0.6413, -0.7362, -0.2162, 0.3692, 0.7883, -0.4922, 0.01834, 0.9598, -0.2802, 0.5675, 0.8006, -0.1926, 0.5042, -0.2772, 0.8179, 0.3374, -0.8106, 0.4786, 0.716, -0.6915, 0.09586, 0.9291, -0.2485, 0.2739, 0.6338, 0.3766, -0.6756, 0.3692, 0.7883, -0.4922, 0.5675, 0.8006, -0.1926, 0.8511, 0.2726, -0.4488, 0.6991, -0.0878, -0.7096, 0.6338, 0.3766, -0.6756, 0.8511, 0.2726, -0.4488, 0.8791, -0.1368, -0.4567, 0.2064, -0.8988, -0.3868, 0.5499, -0.519, -0.6544, 0.6413, -0.7362, -0.2162, 0.01834, 0.9598, -0.2802, 0.3692, 0.7883, -0.4922, 0.2678, 0.656, -0.7057, -0.1049, 0.8016, -0.5886, 0.2064, -0.8988, -0.3868, -0.1945, -0.946, -0.2593, -0.2507, -0.8016, -0.5428, 0.1415, -0.7324, -0.666, -0.8515, 0.4907, -0.1846, -0.413, 0.8843, -0.2179, -0.497, 0.7324, -0.4654, -0.8036, 0.467, -0.369, 0.3692, 0.7883, -0.4922, 0.6338, 0.3766, -0.6756, 0.521, 0.3346, -0.7852, 0.2678, 0.656, -0.7057, 0.6338, 0.3766, -0.6756, 0.6991, -0.0878, -0.7096, 0.587, -0.07642, -0.806, 0.521, 0.3346, -0.7852, -0.9977, 0.06548, -0.01927, -0.8515, 0.4907, -0.1846, -0.8036, 0.467, -0.369, -0.9425, 0.07642, -0.3254, 0.5499, -0.519, -0.6544, 0.2064, -0.8988, -0.3868, 0.1415, -0.7324, -0.666, 0.4481, -0.467, -0.7623, -0.3964, 0.9096, 0.1246, 0.09054, 0.9955, -0.02845, 0.09054, 0.9955, -0.02845, -0.3964, 0.9096, 0.1246, 0.5533, 0.8147, -0.1739, 0.8677, 0.4156, -0.2727, 0.8677, 0.4156, -0.2727, 0.5533, 0.8147, -0.1739, -0.09054, -0.9955, 0.02845, -0.5533, -0.8147, 0.1739, -0.5533, -0.8147, 0.1739, -0.09054, -0.9955, 0.02845, -0.5533, -0.8147, 0.1739, -0.8677, -0.4156, 0.2727, -0.8677, -0.4156, 0.2727, -0.5533, -0.8147, 0.1739, 0.09054, 0.9955, -0.02845, 0.5533, 0.8147, -0.1739, 0.5533, 0.8147, -0.1739, 0.09054, 0.9955, -0.02845, -0.2998, 2.6e-07, -0.954, -0.2998, -8.668e-08, -0.954, -0.2998, -8.668e-08, -0.954, -0.2998, 2.6e-07, -0.954, -0.2998, 1.734e-07, -0.954, -0.2998, 1.086e-13, -0.954, -0.2998, -1.52e-13, -0.954, -0.2998, 1.734e-07, -0.954, -0.2998, -3.467e-07, -0.954, -0.2998, -1.734e-07, -0.954, -0.2998, -1.734e-07, -0.954, -0.2998, -3.467e-07, -0.954, -0.2998, -8.668e-08, -0.954, -0.2998, -3.467e-07, -0.954, -0.2998, -3.467e-07, -0.954, -0.2998, -8.668e-08, -0.954, -0.2998, 1.086e-13, -0.954, -0.2998, 2.6e-07, -0.954, -0.2998, 2.6e-07, -0.954, -0.2998, -1.52e-13, -0.954, -0.2998, 1.734e-07, -0.954, -0.2998, 8.668e-08, -0.954, -0.2998, 8.668e-08, -0.954, -0.2998, 1.734e-07, -0.954, -0.2998, 0.0, -0.954, -0.2998, 3.467e-07, -0.954, -0.2998, 3.467e-07, -0.954, -0.2998, 0.0, -0.954, -0.2998, 0.0, -0.954, -0.2998, 8.668e-08, -0.954, -0.2998, 8.668e-08, -0.954, -0.2998, 0.0, -0.954, -0.2998, 8.668e-08, -0.954, -0.2998, 1.734e-07, -0.954, -0.2998, 1.734e-07, -0.954, -0.2998, 8.668e-08, -0.954, -0.2998, 8.668e-08, -0.954, -0.2998, 0.0, -0.954, -0.2998, 0.0, -0.954, -0.2998, 8.668e-08, -0.954, -0.2998, -1.734e-07, -0.954, -0.2998, 0.0, -0.954, -0.2998, 0.0, -0.954, -0.2998, -1.734e-07, -0.954, -0.2998, 3.467e-07, -0.954, -0.2998, 1.734e-07, -0.954, -0.2998, 1.734e-07, -0.954, -0.2998, 3.467e-07, -0.954, -0.2998, 0.0, -0.954, -0.2998, 0.0, -0.954, -0.2998, 0.0, -0.954, -0.2998, 0.0, -0.954, -0.2998, 7.671e-07, -0.954, -0.2998, 7.671e-07, -0.954, -0.2998, 7.671e-07, -0.954, -0.2998, 7.671e-07, -0.954, -0.2998, -5.541e-07, -0.954, -0.2998, -5.541e-07, -0.954, -0.2998, -5.541e-07, -0.954, -0.2998, -5.541e-07, -0.954, -0.2998, -1.534e-06, -0.954, -0.2998, -1.534e-06, -0.954, -0.2998, -1.534e-06, -0.954, -0.2998, -1.534e-06, -0.954, -0.2998, 0.0, -0.954, -0.2998, 0.0, -0.954, -0.2998, 0.0, -0.954, -0.2998, 0.0, -0.954, 0.8677, 0.4156, -0.2727, 0.9497, -0.0949, -0.2984, 0.9497, -0.0949, -0.2984, 0.8677, 0.4156, -0.2727, -0.7772, 0.5799, 0.2442, -0.3964, 0.9096, 0.1246, -0.3964, 0.9096, 0.1246, -0.7772, 0.5799, 0.2442, 0.9497, -0.0949, -0.2984, 0.7772, -0.5799, -0.2442, 0.7772, -0.5799, -0.2442, 0.9497, -0.0949, -0.2984, 0.3964, -0.9096, -0.1246, -0.09054, -0.9955, 0.02845, -0.09054, -0.9955, 0.02845, 0.3964, -0.9096, -0.1246, 0.7772, -0.5799, -0.2442, 0.3964, -0.9096, -0.1246, 0.3964, -0.9096, -0.1246, 0.7772, -0.5799, -0.2442, -0.9497, 0.0949, 0.2984, -0.7772, 0.5799, 0.2442, -0.7772, 0.5799, 0.2442, -0.9497, 0.0949, 0.2984, -0.8677, -0.4156, 0.2727, -0.9497, 0.0949, 0.2984, -0.9497, 0.0949, 0.2984, -0.8677, -0.4156, 0.2727, -0.6355, 0.7158, -0.2894, -0.6432, 0.2955, -0.7064, -0.7202, 0.0, -0.6937, -0.6868, 0.02223, 0.7265, -0.5709, 0.5914, 0.5694, -0.7202, 0.0, -0.6937, -0.7202, 0.0, -0.6937, -0.6868, -0.02223, 0.7265, -0.6868, 0.02223, 0.7265, -0.7202, 0.0, -0.6937, -0.6432, -0.2955, -0.7064, -0.6355, -0.7158, -0.2894, -0.5709, -0.5914, 0.5694, -0.6868, -0.02223, 0.7265, -0.1106, -0.389, -0.9146, -0.04162, -0.9304, -0.3642, -0.6355, -0.7158, -0.2894, -0.6432, -0.2955, -0.7064, 0.08555, -0.7042, 0.7048, 0.1777, -0.01592, 0.984, -0.6868, -0.02223, 0.7265, -0.5709, -0.5914, 0.5694, -0.04162, -0.9304, -0.3642, 0.08555, -0.7042, 0.7048, -0.5709, -0.5914, 0.5694, -0.6355, -0.7158, -0.2894, 0.08555, 0.7042, 0.7048, -0.04162, 0.9304, -0.3642, -0.6355, 0.7158, -0.2894, -0.5709, 0.5914, 0.5694, 0.1822, 0.01562, 0.9831, 0.08555, 0.7042, 0.7048, -0.5709, 0.5914, 0.5694, -0.6868, 0.02223, 0.7265, -0.1186, 2.445e-05, -0.9929, -0.1186, -2.445e-05, -0.9929, -0.7202, 0.0, -0.6937, -0.7202, 0.0, -0.6937, -0.04162, 0.9304, -0.3642, -0.1106, 0.389, -0.9146, -0.6432, 0.2955, -0.7064, -0.6355, 0.7158, -0.2894])] * 3)])

# ---- objects
ob_cube = bpy.data.objects.new('Cube', me_cube)
ob_cube_001 = bpy.data.objects.new('Cube.001', me_cube_001)

# ---- transforms, parenting, visibility, modifiers, constraints
ob_cube.location = (0.0, 0.0, 0.0)
ob_cube.lock_rotations_4d = False
ob_cube.empty_display_type = 'ARROWS'
ob_cube.lineart.crease_threshold = 0.0
_m = ob_cube.modifiers.new('Mirror', 'MIRROR')
_m.use_clip = True
ob_cube_001.location = (0.0, 0.0, 0.0)
ob_cube_001.lock_rotations_4d = False
ob_cube_001.empty_display_type = 'ARROWS'
ob_cube_001.lineart.crease_threshold = 0.0
_m = ob_cube_001.modifiers.new('Mirror', 'MIRROR')
_m.use_clip = True

# ---- collection membership
col_collection.objects.link(ob_cube)
col_collection.objects.link(ob_cube_001)

# ---- scene / render settings (as saved in the file)
scene.frame_start = 1; scene.frame_end = 5; scene.frame_set(0)
scene.render.engine = 'BLENDER_EEVEE_NEXT'
bpy.context.view_layer.update()

# ---- added for rendering (the .blend has no active camera and no usable light): camera, sun
cam_auto = bpy.data.cameras.new('AutoCamera')
cam_auto.lens = 50.0
cam_auto.sensor_width = 36.0
cam_auto.clip_end = 1000.0
ob_auto_camera = bpy.data.objects.new('AutoCamera', cam_auto)
scene.collection.objects.link(ob_auto_camera)
ob_auto_camera.location = (5.33427, -6.90598, 4.60107)
ob_auto_camera.rotation_euler = (1.09748, -7.21219e-08, 0.694738)
scene.camera = ob_auto_camera
light_auto_sun = bpy.data.lights.new('AutoSun', 'SUN')
light_auto_sun.energy = 3.0
light_auto_sun.angle = 0.0523599
ob_auto_sun = bpy.data.objects.new('AutoSun', light_auto_sun)
scene.collection.objects.link(ob_auto_sun)
ob_auto_sun.rotation_euler = (0.872665, 0.174533, 0.523599)
bpy.context.view_layer.update()
